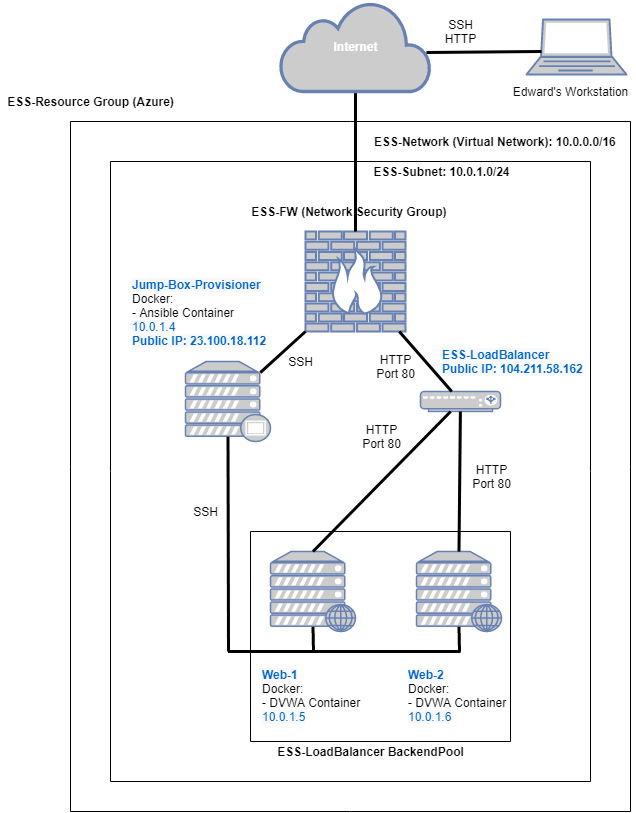

The diagram above was exported from draw.io. Its source (the exported page's mxGraphModel, read from the mxfile embedded in the PNG):
<mxGraphModel dx="853" dy="599" grid="0" gridSize="10" guides="1" tooltips="1" connect="1" arrows="1" fold="1" page="1" pageScale="1" pageWidth="850" pageHeight="1100" math="0" shadow="0">
  <root>
    <mxCell id="0" />
    <mxCell id="1" parent="0" />
    <mxCell id="5sVxzrbq_Mt82QFP93hi-3" value="" style="fontColor=#0066CC;verticalAlign=top;verticalLabelPosition=bottom;labelPosition=center;align=center;html=1;outlineConnect=0;fillColor=#CCCCCC;strokeColor=#6881B3;gradientColor=none;gradientDirection=north;strokeWidth=2;shape=mxgraph.networks.proxy_server;" parent="1" vertex="1">
      <mxGeometry x="285" y="490" width="85" height="80" as="geometry" />
    </mxCell>
    <mxCell id="5sVxzrbq_Mt82QFP93hi-4" value="" style="fontColor=#0066CC;verticalAlign=top;verticalLabelPosition=bottom;labelPosition=center;align=center;html=1;outlineConnect=0;fillColor=#CCCCCC;strokeColor=#6881B3;gradientColor=none;gradientDirection=north;strokeWidth=2;shape=mxgraph.networks.web_server;" parent="1" vertex="1">
      <mxGeometry x="370" y="680" width="85" height="80" as="geometry" />
    </mxCell>
    <mxCell id="5sVxzrbq_Mt82QFP93hi-9" value="" style="fontColor=#0066CC;verticalAlign=top;verticalLabelPosition=bottom;labelPosition=center;align=center;html=1;outlineConnect=0;fillColor=#CCCCCC;strokeColor=#6881B3;gradientColor=none;gradientDirection=north;strokeWidth=2;shape=mxgraph.networks.load_balancer;" parent="1" vertex="1">
      <mxGeometry x="520" y="520" width="80" height="20" as="geometry" />
    </mxCell>
    <mxCell id="5sVxzrbq_Mt82QFP93hi-11" value="" style="fontColor=#0066CC;verticalAlign=top;verticalLabelPosition=bottom;labelPosition=center;align=center;html=1;outlineConnect=0;fillColor=#CCCCCC;strokeColor=#6881B3;gradientColor=none;gradientDirection=north;strokeWidth=2;shape=mxgraph.networks.firewall;" parent="1" vertex="1">
      <mxGeometry x="405" y="360" width="100" height="100" as="geometry" />
    </mxCell>
    <mxCell id="5sVxzrbq_Mt82QFP93hi-12" value="" style="fontColor=#0066CC;verticalAlign=top;verticalLabelPosition=bottom;labelPosition=center;align=center;html=1;outlineConnect=0;fillColor=#CCCCCC;strokeColor=#6881B3;gradientColor=none;gradientDirection=north;strokeWidth=2;shape=mxgraph.networks.web_server;" parent="1" vertex="1">
      <mxGeometry x="516" y="680" width="85" height="80" as="geometry" />
    </mxCell>
    <mxCell id="5sVxzrbq_Mt82QFP93hi-13" value="" style="endArrow=none;html=1;" parent="1" edge="1">
      <mxGeometry width="50" height="50" relative="1" as="geometry">
        <mxPoint x="210" y="910" as="sourcePoint" />
        <mxPoint x="210" y="290" as="targetPoint" />
      </mxGeometry>
    </mxCell>
    <mxCell id="5sVxzrbq_Mt82QFP93hi-14" value="" style="endArrow=none;html=1;" parent="1" edge="1">
      <mxGeometry width="50" height="50" relative="1" as="geometry">
        <mxPoint x="690" y="910" as="sourcePoint" />
        <mxPoint x="690" y="290" as="targetPoint" />
      </mxGeometry>
    </mxCell>
    <mxCell id="5sVxzrbq_Mt82QFP93hi-15" value="" style="endArrow=none;html=1;" parent="1" edge="1">
      <mxGeometry width="50" height="50" relative="1" as="geometry">
        <mxPoint x="690" y="290" as="sourcePoint" />
        <mxPoint x="210" y="290" as="targetPoint" />
      </mxGeometry>
    </mxCell>
    <mxCell id="5sVxzrbq_Mt82QFP93hi-16" value="" style="endArrow=none;html=1;" parent="1" edge="1">
      <mxGeometry width="50" height="50" relative="1" as="geometry">
        <mxPoint x="690" y="910" as="sourcePoint" />
        <mxPoint x="210" y="910" as="targetPoint" />
      </mxGeometry>
    </mxCell>
    <mxCell id="5sVxzrbq_Mt82QFP93hi-17" value="" style="endArrow=none;html=1;" parent="1" edge="1">
      <mxGeometry width="50" height="50" relative="1" as="geometry">
        <mxPoint x="350" y="870" as="sourcePoint" />
        <mxPoint x="350" y="660" as="targetPoint" />
      </mxGeometry>
    </mxCell>
    <mxCell id="5sVxzrbq_Mt82QFP93hi-18" value="" style="endArrow=none;html=1;" parent="1" edge="1">
      <mxGeometry width="50" height="50" relative="1" as="geometry">
        <mxPoint x="610" y="870" as="sourcePoint" />
        <mxPoint x="610" y="660" as="targetPoint" />
      </mxGeometry>
    </mxCell>
    <mxCell id="5sVxzrbq_Mt82QFP93hi-19" value="" style="endArrow=none;html=1;" parent="1" edge="1">
      <mxGeometry width="50" height="50" relative="1" as="geometry">
        <mxPoint x="610" y="660" as="sourcePoint" />
        <mxPoint x="350" y="660" as="targetPoint" />
      </mxGeometry>
    </mxCell>
    <mxCell id="5sVxzrbq_Mt82QFP93hi-20" value="" style="endArrow=none;html=1;" parent="1" edge="1">
      <mxGeometry width="50" height="50" relative="1" as="geometry">
        <mxPoint x="610" y="870" as="sourcePoint" />
        <mxPoint x="350" y="870" as="targetPoint" />
      </mxGeometry>
    </mxCell>
    <mxCell id="5sVxzrbq_Mt82QFP93hi-21" value="" style="endArrow=none;html=1;" parent="1" edge="1">
      <mxGeometry width="50" height="50" relative="1" as="geometry">
        <mxPoint x="170" y="940" as="sourcePoint" />
        <mxPoint x="170" y="250" as="targetPoint" />
      </mxGeometry>
    </mxCell>
    <mxCell id="5sVxzrbq_Mt82QFP93hi-22" value="" style="endArrow=none;html=1;" parent="1" edge="1">
      <mxGeometry width="50" height="50" relative="1" as="geometry">
        <mxPoint x="730" y="940" as="sourcePoint" />
        <mxPoint x="730" y="250" as="targetPoint" />
      </mxGeometry>
    </mxCell>
    <mxCell id="5sVxzrbq_Mt82QFP93hi-23" value="" style="endArrow=none;html=1;" parent="1" edge="1">
      <mxGeometry width="50" height="50" relative="1" as="geometry">
        <mxPoint x="730" y="250" as="sourcePoint" />
        <mxPoint x="170" y="250" as="targetPoint" />
      </mxGeometry>
    </mxCell>
    <mxCell id="5sVxzrbq_Mt82QFP93hi-24" value="" style="endArrow=none;html=1;" parent="1" edge="1">
      <mxGeometry width="50" height="50" relative="1" as="geometry">
        <mxPoint x="730" y="940" as="sourcePoint" />
        <mxPoint x="170" y="940" as="targetPoint" />
      </mxGeometry>
    </mxCell>
    <mxCell id="5sVxzrbq_Mt82QFP93hi-25" value="&lt;b&gt;ESS-FW (Network Security Group)&amp;nbsp;&lt;/b&gt;" style="text;html=1;align=center;verticalAlign=middle;resizable=0;points=[];autosize=1;" parent="1" vertex="1">
      <mxGeometry x="345" y="330" width="210" height="20" as="geometry" />
    </mxCell>
    <mxCell id="5sVxzrbq_Mt82QFP93hi-28" value="" style="endArrow=none;html=1;strokeWidth=3;entryX=0;entryY=1;entryDx=0;entryDy=0;entryPerimeter=0;exitX=0.88;exitY=0.14;exitDx=0;exitDy=0;exitPerimeter=0;" parent="1" source="5sVxzrbq_Mt82QFP93hi-3" target="5sVxzrbq_Mt82QFP93hi-11" edge="1">
      <mxGeometry width="50" height="50" relative="1" as="geometry">
        <mxPoint x="420" y="540" as="sourcePoint" />
        <mxPoint x="470" y="490" as="targetPoint" />
      </mxGeometry>
    </mxCell>
    <mxCell id="5sVxzrbq_Mt82QFP93hi-31" value="" style="endArrow=none;html=1;strokeWidth=3;" parent="1" source="5sVxzrbq_Mt82QFP93hi-9" target="5sVxzrbq_Mt82QFP93hi-11" edge="1">
      <mxGeometry width="50" height="50" relative="1" as="geometry">
        <mxPoint x="550" y="510" as="sourcePoint" />
        <mxPoint x="500" y="470" as="targetPoint" />
      </mxGeometry>
    </mxCell>
    <mxCell id="5sVxzrbq_Mt82QFP93hi-32" value="" style="endArrow=none;html=1;strokeWidth=3;entryX=0.5;entryY=0;entryDx=0;entryDy=0;entryPerimeter=0;" parent="1" source="5sVxzrbq_Mt82QFP93hi-9" target="5sVxzrbq_Mt82QFP93hi-12" edge="1">
      <mxGeometry width="50" height="50" relative="1" as="geometry">
        <mxPoint x="640" y="460" as="sourcePoint" />
        <mxPoint x="498.75" y="460" as="targetPoint" />
      </mxGeometry>
    </mxCell>
    <mxCell id="5sVxzrbq_Mt82QFP93hi-34" value="" style="endArrow=none;html=1;strokeWidth=3;entryX=0.5;entryY=0;entryDx=0;entryDy=0;entryPerimeter=0;" parent="1" source="5sVxzrbq_Mt82QFP93hi-9" target="5sVxzrbq_Mt82QFP93hi-4" edge="1">
      <mxGeometry width="50" height="50" relative="1" as="geometry">
        <mxPoint x="640" y="460" as="sourcePoint" />
        <mxPoint x="498.75" y="460" as="targetPoint" />
      </mxGeometry>
    </mxCell>
    <mxCell id="5sVxzrbq_Mt82QFP93hi-37" value="&lt;b&gt;&lt;span style=&quot;color: rgb(0 , 102 , 204) ; font-family: &amp;#34;helvetica&amp;#34; ; font-size: 12px ; font-style: normal ; letter-spacing: normal ; text-align: center ; text-indent: 0px ; text-transform: none ; word-spacing: 0px ; background-color: rgb(248 , 249 , 250) ; display: inline ; float: none&quot;&gt;ESS-LoadBalancer&lt;/span&gt;&lt;br style=&quot;color: rgb(0 , 102 , 204) ; font-family: &amp;#34;helvetica&amp;#34; ; font-size: 12px ; font-style: normal ; letter-spacing: normal ; text-align: center ; text-indent: 0px ; text-transform: none ; word-spacing: 0px ; background-color: rgb(248 , 249 , 250)&quot;&gt;&lt;span style=&quot;color: rgb(0 , 102 , 204) ; font-family: &amp;#34;helvetica&amp;#34; ; font-size: 12px ; font-style: normal ; letter-spacing: normal ; text-align: center ; text-indent: 0px ; text-transform: none ; word-spacing: 0px ; background-color: rgb(248 , 249 , 250) ; display: inline ; float: none&quot;&gt;Public IP: 104.211.58.162&lt;/span&gt;&lt;/b&gt;" style="text;whiteSpace=wrap;html=1;" parent="1" vertex="1">
      <mxGeometry x="540" y="470" width="160" height="40" as="geometry" />
    </mxCell>
    <mxCell id="5sVxzrbq_Mt82QFP93hi-38" value="&lt;span style=&quot;color: rgb(0 , 102 , 204) ; font-family: &amp;#34;helvetica&amp;#34; ; font-size: 12px ; font-style: normal ; letter-spacing: normal ; text-align: center ; text-indent: 0px ; text-transform: none ; word-spacing: 0px ; background-color: rgb(248 , 249 , 250) ; display: inline ; float: none&quot;&gt;&lt;b&gt;Jump-Box-Provisioner&lt;/b&gt;&lt;/span&gt;&lt;br style=&quot;color: rgb(0 , 102 , 204) ; font-family: &amp;#34;helvetica&amp;#34; ; font-size: 12px ; font-style: normal ; font-weight: 400 ; letter-spacing: normal ; text-align: center ; text-indent: 0px ; text-transform: none ; word-spacing: 0px ; background-color: rgb(248 , 249 , 250)&quot;&gt;Docker:&lt;br&gt;- Ansible Container&lt;br style=&quot;color: rgb(0 , 102 , 204) ; font-family: &amp;#34;helvetica&amp;#34; ; font-size: 12px ; font-style: normal ; font-weight: 400 ; letter-spacing: normal ; text-align: center ; text-indent: 0px ; text-transform: none ; word-spacing: 0px ; background-color: rgb(248 , 249 , 250)&quot;&gt;&lt;span style=&quot;color: rgb(0 , 102 , 204) ; font-family: &amp;#34;helvetica&amp;#34; ; font-size: 12px ; font-style: normal ; font-weight: 400 ; letter-spacing: normal ; text-align: center ; text-indent: 0px ; text-transform: none ; word-spacing: 0px ; background-color: rgb(248 , 249 , 250) ; display: inline ; float: none&quot;&gt;10.0.1.4&lt;/span&gt;&lt;br style=&quot;color: rgb(0 , 102 , 204) ; font-family: &amp;#34;helvetica&amp;#34; ; font-size: 12px ; font-style: normal ; font-weight: 400 ; letter-spacing: normal ; text-align: center ; text-indent: 0px ; text-transform: none ; word-spacing: 0px ; background-color: rgb(248 , 249 , 250)&quot;&gt;&lt;span style=&quot;color: rgb(0 , 102 , 204) ; font-family: &amp;#34;helvetica&amp;#34; ; font-size: 12px ; font-style: normal ; letter-spacing: normal ; text-align: center ; text-indent: 0px ; text-transform: none ; word-spacing: 0px ; background-color: rgb(248 , 249 , 250) ; display: inline ; float: none&quot;&gt;&lt;b&gt;Public IP: 23.100.18.112&lt;/b&gt;&lt;/span&gt;" style="text;whiteSpace=wrap;html=1;" parent="1" vertex="1">
      <mxGeometry x="230" y="400" width="160" height="90" as="geometry" />
    </mxCell>
    <mxCell id="5sVxzrbq_Mt82QFP93hi-39" value="" style="endArrow=none;html=1;strokeWidth=3;entryX=0.5;entryY=0.94;entryDx=0;entryDy=0;entryPerimeter=0;" parent="1" target="5sVxzrbq_Mt82QFP93hi-3" edge="1">
      <mxGeometry width="50" height="50" relative="1" as="geometry">
        <mxPoint x="328" y="780" as="sourcePoint" />
        <mxPoint x="405" y="460" as="targetPoint" />
      </mxGeometry>
    </mxCell>
    <mxCell id="5sVxzrbq_Mt82QFP93hi-42" value="&lt;span style=&quot;color: rgb(0 , 102 , 204) ; font-family: &amp;#34;helvetica&amp;#34; ; font-size: 12px ; font-style: normal ; letter-spacing: normal ; text-align: center ; text-indent: 0px ; text-transform: none ; word-spacing: 0px ; background-color: rgb(248 , 249 , 250) ; display: inline ; float: none&quot;&gt;&lt;b&gt;Web-1&lt;/b&gt;&lt;br&gt;&lt;/span&gt;Docker:&lt;br&gt;- DVWA Container&lt;br style=&quot;color: rgb(0 , 102 , 204) ; font-family: &amp;#34;helvetica&amp;#34; ; font-size: 12px ; font-style: normal ; font-weight: 400 ; letter-spacing: normal ; text-align: center ; text-indent: 0px ; text-transform: none ; word-spacing: 0px ; background-color: rgb(248 , 249 , 250)&quot;&gt;&lt;span style=&quot;color: rgb(0 , 102 , 204) ; font-family: &amp;#34;helvetica&amp;#34; ; font-size: 12px ; font-style: normal ; font-weight: 400 ; letter-spacing: normal ; text-align: center ; text-indent: 0px ; text-transform: none ; word-spacing: 0px ; background-color: rgb(248 , 249 , 250) ; display: inline ; float: none&quot;&gt;10.0.1.5&lt;/span&gt;" style="text;whiteSpace=wrap;html=1;" parent="1" vertex="1">
      <mxGeometry x="360" y="790" width="120" height="70" as="geometry" />
    </mxCell>
    <mxCell id="5sVxzrbq_Mt82QFP93hi-45" value="&lt;span style=&quot;color: rgb(0 , 102 , 204) ; font-family: &amp;#34;helvetica&amp;#34; ; font-size: 12px ; font-style: normal ; letter-spacing: normal ; text-align: center ; text-indent: 0px ; text-transform: none ; word-spacing: 0px ; background-color: rgb(248 , 249 , 250) ; display: inline ; float: none&quot;&gt;&lt;b&gt;Web-2&lt;/b&gt;&lt;br&gt;&lt;/span&gt;Docker:&lt;br&gt;- DVWA Container&lt;br style=&quot;color: rgb(0 , 102 , 204) ; font-family: &amp;#34;helvetica&amp;#34; ; text-align: center&quot;&gt;&lt;span style=&quot;color: rgb(0 , 102 , 204) ; font-family: &amp;#34;helvetica&amp;#34; ; font-size: 12px ; font-style: normal ; font-weight: 400 ; letter-spacing: normal ; text-align: center ; text-indent: 0px ; text-transform: none ; word-spacing: 0px ; background-color: rgb(248 , 249 , 250) ; display: inline ; float: none&quot;&gt;10.0.1.6&lt;/span&gt;" style="text;whiteSpace=wrap;html=1;" parent="1" vertex="1">
      <mxGeometry x="506" y="790" width="110" height="70" as="geometry" />
    </mxCell>
    <mxCell id="5sVxzrbq_Mt82QFP93hi-54" value="" style="endArrow=none;html=1;strokeColor=#000000;strokeWidth=3;exitX=0.5;exitY=0.94;exitDx=0;exitDy=0;exitPerimeter=0;" parent="1" source="5sVxzrbq_Mt82QFP93hi-4" edge="1">
      <mxGeometry width="50" height="50" relative="1" as="geometry">
        <mxPoint x="400" y="560" as="sourcePoint" />
        <mxPoint x="413" y="780" as="targetPoint" />
      </mxGeometry>
    </mxCell>
    <mxCell id="5sVxzrbq_Mt82QFP93hi-55" value="" style="endArrow=none;html=1;strokeColor=#000000;strokeWidth=3;entryX=0.5;entryY=0.94;entryDx=0;entryDy=0;entryPerimeter=0;" parent="1" target="5sVxzrbq_Mt82QFP93hi-12" edge="1">
      <mxGeometry width="50" height="50" relative="1" as="geometry">
        <mxPoint x="559" y="780" as="sourcePoint" />
        <mxPoint x="496" y="510" as="targetPoint" />
      </mxGeometry>
    </mxCell>
    <mxCell id="5sVxzrbq_Mt82QFP93hi-57" value="" style="endArrow=none;html=1;strokeColor=#000000;strokeWidth=3;" parent="1" edge="1">
      <mxGeometry width="50" height="50" relative="1" as="geometry">
        <mxPoint x="327.5" y="780" as="sourcePoint" />
        <mxPoint x="560" y="780" as="targetPoint" />
      </mxGeometry>
    </mxCell>
    <mxCell id="5sVxzrbq_Mt82QFP93hi-60" value="" style="endArrow=none;html=1;strokeColor=#000000;strokeWidth=3;entryX=0.5;entryY=0;entryDx=0;entryDy=0;entryPerimeter=0;" parent="1" target="5sVxzrbq_Mt82QFP93hi-11" edge="1">
      <mxGeometry width="50" height="50" relative="1" as="geometry">
        <mxPoint x="455" y="220" as="sourcePoint" />
        <mxPoint x="450" y="370" as="targetPoint" />
      </mxGeometry>
    </mxCell>
    <mxCell id="sYOAVLJvIu-W5x9bY7K--2" value="&lt;b&gt;ESS-LoadBalancer BackendPool&lt;/b&gt;" style="text;html=1;align=center;verticalAlign=middle;resizable=0;points=[];autosize=1;" parent="1" vertex="1">
      <mxGeometry x="370" y="870" width="200" height="20" as="geometry" />
    </mxCell>
    <mxCell id="sYOAVLJvIu-W5x9bY7K--3" value="&lt;b&gt;ESS-Resource Group (Azure)&lt;/b&gt;" style="text;html=1;align=center;verticalAlign=middle;resizable=0;points=[];autosize=1;" parent="1" vertex="1">
      <mxGeometry x="100" y="220" width="180" height="20" as="geometry" />
    </mxCell>
    <mxCell id="sYOAVLJvIu-W5x9bY7K--4" value="&lt;b&gt;ESS-Network (Virtual Network): 10.0.0.0/16&amp;nbsp;&lt;/b&gt;" style="text;html=1;align=center;verticalAlign=middle;resizable=0;points=[];autosize=1;" parent="1" vertex="1">
      <mxGeometry x="466" y="260" width="260" height="20" as="geometry" />
    </mxCell>
    <mxCell id="sYOAVLJvIu-W5x9bY7K--5" value="&lt;b&gt;ESS-Subnet: 10.0.1.0/24&lt;/b&gt;" style="text;html=1;align=center;verticalAlign=middle;resizable=0;points=[];autosize=1;" parent="1" vertex="1">
      <mxGeometry x="466" y="290" width="150" height="20" as="geometry" />
    </mxCell>
    <mxCell id="sYOAVLJvIu-W5x9bY7K--8" value="SSH" style="text;html=1;align=center;verticalAlign=middle;resizable=0;points=[];autosize=1;" parent="1" vertex="1">
      <mxGeometry x="380" y="480" width="40" height="20" as="geometry" />
    </mxCell>
    <mxCell id="sYOAVLJvIu-W5x9bY7K--9" value="HTTP&lt;br&gt;Port 80" style="text;html=1;align=center;verticalAlign=middle;resizable=0;points=[];autosize=1;" parent="1" vertex="1">
      <mxGeometry x="470" y="480" width="50" height="30" as="geometry" />
    </mxCell>
    <mxCell id="sYOAVLJvIu-W5x9bY7K--10" value="SSH" style="text;html=1;align=center;verticalAlign=middle;resizable=0;points=[];autosize=1;" parent="1" vertex="1">
      <mxGeometry x="285" y="630" width="40" height="20" as="geometry" />
    </mxCell>
    <mxCell id="sYOAVLJvIu-W5x9bY7K--11" value="HTTP&lt;br&gt;Port 80" style="text;html=1;align=center;verticalAlign=middle;resizable=0;points=[];autosize=1;" parent="1" vertex="1">
      <mxGeometry x="456" y="550" width="50" height="30" as="geometry" />
    </mxCell>
    <mxCell id="sYOAVLJvIu-W5x9bY7K--12" value="HTTP&lt;br&gt;Port 80" style="text;html=1;align=center;verticalAlign=middle;resizable=0;points=[];autosize=1;" parent="1" vertex="1">
      <mxGeometry x="566" y="590" width="50" height="30" as="geometry" />
    </mxCell>
    <mxCell id="sYOAVLJvIu-W5x9bY7K--13" value="&lt;b&gt;Internet&lt;/b&gt;" style="html=1;outlineConnect=0;fillColor=#CCCCCC;strokeColor=#6881B3;gradientColor=none;gradientDirection=north;strokeWidth=2;shape=mxgraph.networks.cloud;fontColor=#ffffff;" parent="1" vertex="1">
      <mxGeometry x="380" y="130" width="150" height="90" as="geometry" />
    </mxCell>
    <mxCell id="sYOAVLJvIu-W5x9bY7K--14" value="" style="fontColor=#0066CC;verticalAlign=top;verticalLabelPosition=bottom;labelPosition=center;align=center;html=1;outlineConnect=0;fillColor=#CCCCCC;strokeColor=#6881B3;gradientColor=none;gradientDirection=north;strokeWidth=2;shape=mxgraph.networks.laptop;" parent="1" vertex="1">
      <mxGeometry x="626" y="148" width="100" height="55" as="geometry" />
    </mxCell>
    <mxCell id="sYOAVLJvIu-W5x9bY7K--16" value="" style="endArrow=none;html=1;strokeColor=#000000;strokeWidth=3;exitX=0.973;exitY=0.567;exitDx=0;exitDy=0;exitPerimeter=0;" parent="1" source="sYOAVLJvIu-W5x9bY7K--13" edge="1">
      <mxGeometry width="50" height="50" relative="1" as="geometry">
        <mxPoint x="516" y="50" as="sourcePoint" />
        <mxPoint x="641" y="180" as="targetPoint" />
      </mxGeometry>
    </mxCell>
    <mxCell id="sYOAVLJvIu-W5x9bY7K--17" value="SSH&lt;br&gt;HTTP" style="text;html=1;align=center;verticalAlign=middle;resizable=0;points=[];autosize=1;" parent="1" vertex="1">
      <mxGeometry x="535" y="145" width="50" height="30" as="geometry" />
    </mxCell>
    <mxCell id="sYOAVLJvIu-W5x9bY7K--18" value="Edward's Workstation" style="text;html=1;align=center;verticalAlign=middle;resizable=0;points=[];autosize=1;" parent="1" vertex="1">
      <mxGeometry x="605" y="210" width="130" height="20" as="geometry" />
    </mxCell>
  </root>
</mxGraphModel>